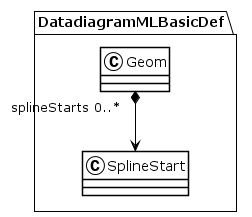

The diagram above was rendered by PlantUML. Its source (embedded in the PNG):
@startuml
!theme plain
package DatadiagramMLBasicDef {
class Geom {
}
Geom "splineStarts 0..*" *--> SplineStart
class SplineStart {
}
}
@enduml